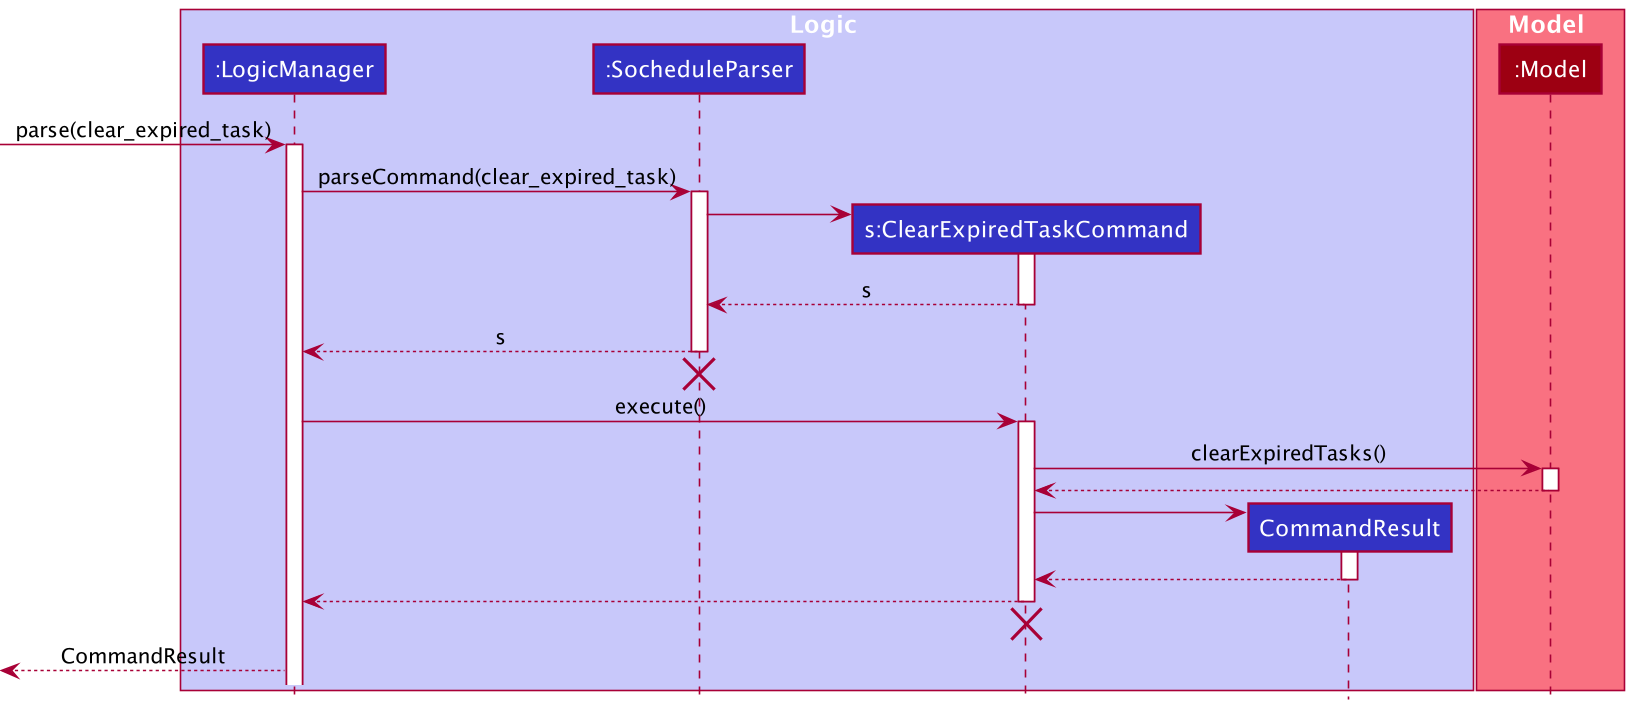

The diagram above was rendered by PlantUML. Its source (embedded in the PNG):
@startuml
!include style.puml

box Logic LOGIC_COLOR_T1
participant ":LogicManager" as LogicManager LOGIC_COLOR
participant ":SocheduleParser" as SocheduleParser LOGIC_COLOR
participant "s:ClearExpiredTaskCommand" as ClearExpiredTaskCommand LOGIC_COLOR
participant "CommandResult" as CommandResult LOGIC_COLOR
end box

box Model MODEL_COLOR_T1
participant ":Model" as Model MODEL_COLOR
end box

[-> LogicManager : parse(clear_expired_task)
activate LogicManager

LogicManager -> SocheduleParser : parseCommand(clear_expired_task)
activate SocheduleParser

create ClearExpiredTaskCommand
SocheduleParser -> ClearExpiredTaskCommand
activate ClearExpiredTaskCommand
SocheduleParser <--ClearExpiredTaskCommand : s
deactivate ClearExpiredTaskCommand

LogicManager <-- SocheduleParser : s
deactivate SocheduleParser
'Hidden arrow to position the destroy marker below the end of the activation bar.
SocheduleParser -[hidden]->[
destroy SocheduleParser

LogicManager -> ClearExpiredTaskCommand : execute()
activate ClearExpiredTaskCommand

ClearExpiredTaskCommand -> Model : clearExpiredTasks()
activate Model
ClearExpiredTaskCommand <-- Model
deactivate Model

create CommandResult
ClearExpiredTaskCommand -> CommandResult
activate CommandResult
ClearExpiredTaskCommand <-- CommandResult
deactivate CommandResult

LogicManager <-- ClearExpiredTaskCommand
deactivate ClearExpiredTaskCommand
'Hidden arrow to position the destroy marker below the end of the activation bar.
ClearExpiredTaskCommand -[hidden]->[
destroy ClearExpiredTaskCommand

[<-- LogicManager : CommandResult
@enduml